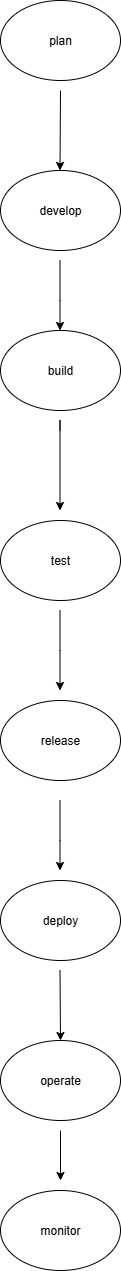

The diagram above was exported from draw.io. Its source (the exported page's mxGraphModel, read from the mxfile embedded in the PNG):
<mxGraphModel dx="1303" dy="760" grid="1" gridSize="10" guides="1" tooltips="1" connect="1" arrows="1" fold="1" page="1" pageScale="1" pageWidth="850" pageHeight="1100" math="0" shadow="0">
  <root>
    <mxCell id="0" />
    <mxCell id="1" parent="0" />
    <mxCell id="HHRj7kBL4Wng4IgHYMXJ-1" value="plan" style="ellipse;whiteSpace=wrap;html=1;" parent="1" vertex="1">
      <mxGeometry x="340" y="10" width="120" height="80" as="geometry" />
    </mxCell>
    <mxCell id="HHRj7kBL4Wng4IgHYMXJ-3" value="" style="endArrow=classic;html=1;rounded=0;" parent="1" edge="1">
      <mxGeometry width="50" height="50" relative="1" as="geometry">
        <mxPoint x="400" y="100" as="sourcePoint" />
        <mxPoint x="399.5" y="180" as="targetPoint" />
        <Array as="points" />
      </mxGeometry>
    </mxCell>
    <mxCell id="HHRj7kBL4Wng4IgHYMXJ-5" value="develop" style="ellipse;whiteSpace=wrap;html=1;" parent="1" vertex="1">
      <mxGeometry x="340" y="180" width="120" height="80" as="geometry" />
    </mxCell>
    <mxCell id="HHRj7kBL4Wng4IgHYMXJ-6" value="" style="endArrow=classic;html=1;rounded=0;" parent="1" edge="1">
      <mxGeometry width="50" height="50" relative="1" as="geometry">
        <mxPoint x="399.5" y="270" as="sourcePoint" />
        <mxPoint x="399.5" y="340" as="targetPoint" />
        <Array as="points">
          <mxPoint x="399.5" y="310" />
        </Array>
      </mxGeometry>
    </mxCell>
    <mxCell id="HHRj7kBL4Wng4IgHYMXJ-7" value="build" style="ellipse;whiteSpace=wrap;html=1;" parent="1" vertex="1">
      <mxGeometry x="340" y="340" width="120" height="80" as="geometry" />
    </mxCell>
    <mxCell id="HHRj7kBL4Wng4IgHYMXJ-8" value="" style="endArrow=classic;html=1;rounded=0;" parent="1" edge="1">
      <mxGeometry width="50" height="50" relative="1" as="geometry">
        <mxPoint x="399.5" y="440" as="sourcePoint" />
        <mxPoint x="399.5" y="520" as="targetPoint" />
        <Array as="points">
          <mxPoint x="399.5" y="430" />
        </Array>
      </mxGeometry>
    </mxCell>
    <mxCell id="HHRj7kBL4Wng4IgHYMXJ-9" value="test" style="ellipse;whiteSpace=wrap;html=1;" parent="1" vertex="1">
      <mxGeometry x="340" y="530" width="120" height="80" as="geometry" />
    </mxCell>
    <mxCell id="HHRj7kBL4Wng4IgHYMXJ-10" value="" style="endArrow=classic;html=1;rounded=0;" parent="1" edge="1">
      <mxGeometry width="50" height="50" relative="1" as="geometry">
        <mxPoint x="399.5" y="620" as="sourcePoint" />
        <mxPoint x="399.5" y="700" as="targetPoint" />
        <Array as="points">
          <mxPoint x="399.5" y="660" />
        </Array>
      </mxGeometry>
    </mxCell>
    <mxCell id="HHRj7kBL4Wng4IgHYMXJ-11" value="release" style="ellipse;whiteSpace=wrap;html=1;" parent="1" vertex="1">
      <mxGeometry x="340" y="710" width="120" height="80" as="geometry" />
    </mxCell>
    <mxCell id="HHRj7kBL4Wng4IgHYMXJ-12" value="" style="endArrow=classic;html=1;rounded=0;" parent="1" edge="1">
      <mxGeometry width="50" height="50" relative="1" as="geometry">
        <mxPoint x="399.5" y="810" as="sourcePoint" />
        <mxPoint x="399.5" y="880" as="targetPoint" />
        <Array as="points">
          <mxPoint x="399.5" y="850" />
        </Array>
      </mxGeometry>
    </mxCell>
    <mxCell id="HHRj7kBL4Wng4IgHYMXJ-13" value="deploy" style="ellipse;whiteSpace=wrap;html=1;" parent="1" vertex="1">
      <mxGeometry x="340" y="890" width="120" height="80" as="geometry" />
    </mxCell>
    <mxCell id="HHRj7kBL4Wng4IgHYMXJ-14" value="" style="endArrow=classic;html=1;rounded=0;" parent="1" target="HHRj7kBL4Wng4IgHYMXJ-15" edge="1">
      <mxGeometry width="50" height="50" relative="1" as="geometry">
        <mxPoint x="399.5" y="980" as="sourcePoint" />
        <mxPoint x="399.5" y="1040" as="targetPoint" />
        <Array as="points" />
      </mxGeometry>
    </mxCell>
    <mxCell id="HHRj7kBL4Wng4IgHYMXJ-15" value="operate" style="ellipse;whiteSpace=wrap;html=1;" parent="1" vertex="1">
      <mxGeometry x="340" y="1050" width="120" height="80" as="geometry" />
    </mxCell>
    <mxCell id="HHRj7kBL4Wng4IgHYMXJ-16" value="monitor" style="ellipse;whiteSpace=wrap;html=1;" parent="1" vertex="1">
      <mxGeometry x="340" y="1200" width="120" height="80" as="geometry" />
    </mxCell>
    <mxCell id="HHRj7kBL4Wng4IgHYMXJ-18" value="" style="endArrow=classic;html=1;rounded=0;" parent="1" edge="1">
      <mxGeometry width="50" height="50" relative="1" as="geometry">
        <mxPoint x="400" y="1140" as="sourcePoint" />
        <mxPoint x="400" y="1190" as="targetPoint" />
      </mxGeometry>
    </mxCell>
  </root>
</mxGraphModel>